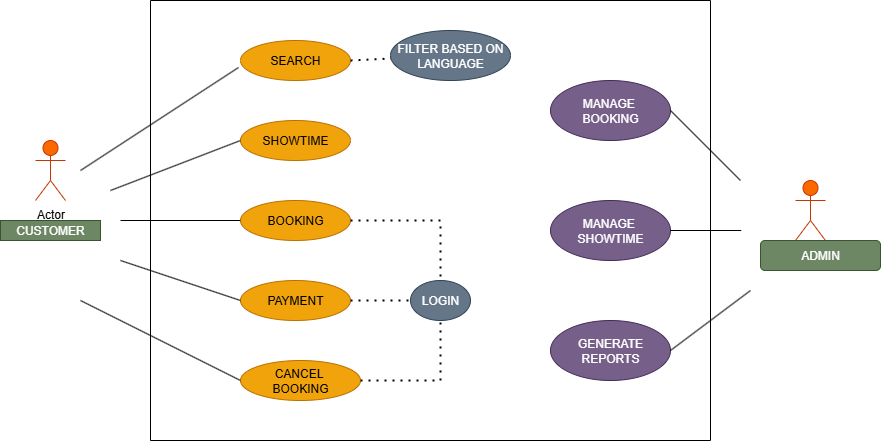

The diagram above was exported from draw.io. Its source (the exported page's mxGraphModel, read from the mxfile embedded in the PNG):
<mxGraphModel dx="1042" dy="562" grid="1" gridSize="10" guides="1" tooltips="1" connect="1" arrows="1" fold="1" page="1" pageScale="1" pageWidth="850" pageHeight="1100" math="0" shadow="0">
  <root>
    <mxCell id="0" />
    <mxCell id="1" parent="0" />
    <mxCell id="oUUTz7w_liy2r4Bm0kbz-3" value="CUSTOMER" style="rounded=0;whiteSpace=wrap;html=1;fillColor=#6d8764;fontColor=#ffffff;strokeColor=#3A5431;" parent="1" vertex="1">
      <mxGeometry x="10" y="380" width="100" height="20" as="geometry" />
    </mxCell>
    <mxCell id="oUUTz7w_liy2r4Bm0kbz-6" value="" style="endArrow=none;html=1;rounded=0;entryX=-0.018;entryY=0.675;entryDx=0;entryDy=0;entryPerimeter=0;" parent="1" target="oUUTz7w_liy2r4Bm0kbz-7" edge="1">
      <mxGeometry width="50" height="50" relative="1" as="geometry">
        <mxPoint x="90" y="330" as="sourcePoint" />
        <mxPoint x="240" y="190" as="targetPoint" />
        <Array as="points" />
      </mxGeometry>
    </mxCell>
    <mxCell id="oUUTz7w_liy2r4Bm0kbz-7" value="SEARCH" style="ellipse;whiteSpace=wrap;html=1;fillColor=#f0a30a;fontColor=#000000;strokeColor=#BD7000;" parent="1" vertex="1">
      <mxGeometry x="250" y="200" width="110" height="40" as="geometry" />
    </mxCell>
    <mxCell id="oUUTz7w_liy2r4Bm0kbz-10" value="SHOWTIME" style="ellipse;whiteSpace=wrap;html=1;fillColor=#f0a30a;fontColor=#000000;strokeColor=#BD7000;" parent="1" vertex="1">
      <mxGeometry x="250" y="280" width="110" height="40" as="geometry" />
    </mxCell>
    <mxCell id="oUUTz7w_liy2r4Bm0kbz-11" value="" style="endArrow=none;html=1;rounded=0;entryX=0;entryY=0.5;entryDx=0;entryDy=0;" parent="1" target="oUUTz7w_liy2r4Bm0kbz-10" edge="1">
      <mxGeometry width="50" height="50" relative="1" as="geometry">
        <mxPoint x="120" y="350" as="sourcePoint" />
        <mxPoint x="240" y="300" as="targetPoint" />
      </mxGeometry>
    </mxCell>
    <mxCell id="oUUTz7w_liy2r4Bm0kbz-12" value="BOOKING" style="ellipse;whiteSpace=wrap;html=1;fillColor=#f0a30a;fontColor=#000000;strokeColor=#BD7000;" parent="1" vertex="1">
      <mxGeometry x="250" y="360" width="110" height="40" as="geometry" />
    </mxCell>
    <mxCell id="oUUTz7w_liy2r4Bm0kbz-14" value="PAYMENT" style="ellipse;whiteSpace=wrap;html=1;fillColor=#f0a30a;fontColor=#000000;strokeColor=#BD7000;" parent="1" vertex="1">
      <mxGeometry x="250" y="440" width="110" height="40" as="geometry" />
    </mxCell>
    <mxCell id="oUUTz7w_liy2r4Bm0kbz-17" value="CANCEL&amp;nbsp;&lt;div&gt;BOOKING&lt;/div&gt;" style="ellipse;whiteSpace=wrap;html=1;fillColor=#f0a30a;fontColor=#000000;strokeColor=#BD7000;" parent="1" vertex="1">
      <mxGeometry x="250" y="520" width="120" height="40" as="geometry" />
    </mxCell>
    <mxCell id="oUUTz7w_liy2r4Bm0kbz-18" value="" style="endArrow=none;html=1;rounded=0;entryX=0;entryY=0.5;entryDx=0;entryDy=0;" parent="1" target="oUUTz7w_liy2r4Bm0kbz-12" edge="1">
      <mxGeometry width="50" height="50" relative="1" as="geometry">
        <mxPoint x="130" y="380" as="sourcePoint" />
        <mxPoint x="190" y="360" as="targetPoint" />
      </mxGeometry>
    </mxCell>
    <mxCell id="oUUTz7w_liy2r4Bm0kbz-19" value="" style="endArrow=none;html=1;rounded=0;entryX=0;entryY=0.5;entryDx=0;entryDy=0;" parent="1" target="oUUTz7w_liy2r4Bm0kbz-14" edge="1">
      <mxGeometry width="50" height="50" relative="1" as="geometry">
        <mxPoint x="130" y="420" as="sourcePoint" />
        <mxPoint x="230" y="460" as="targetPoint" />
        <Array as="points" />
      </mxGeometry>
    </mxCell>
    <mxCell id="oUUTz7w_liy2r4Bm0kbz-20" value="" style="endArrow=none;html=1;rounded=0;entryX=0;entryY=0.5;entryDx=0;entryDy=0;" parent="1" target="oUUTz7w_liy2r4Bm0kbz-17" edge="1">
      <mxGeometry width="50" height="50" relative="1" as="geometry">
        <mxPoint x="90" y="460" as="sourcePoint" />
        <mxPoint x="240" y="540" as="targetPoint" />
      </mxGeometry>
    </mxCell>
    <mxCell id="oUUTz7w_liy2r4Bm0kbz-21" value="" style="endArrow=none;dashed=1;html=1;dashPattern=1 3;strokeWidth=2;rounded=0;exitX=1;exitY=0.5;exitDx=0;exitDy=0;" parent="1" source="oUUTz7w_liy2r4Bm0kbz-12" target="oUUTz7w_liy2r4Bm0kbz-22" edge="1">
      <mxGeometry width="50" height="50" relative="1" as="geometry">
        <mxPoint x="400" y="410" as="sourcePoint" />
        <mxPoint x="450" y="440" as="targetPoint" />
        <Array as="points">
          <mxPoint x="450" y="380" />
        </Array>
      </mxGeometry>
    </mxCell>
    <mxCell id="oUUTz7w_liy2r4Bm0kbz-22" value="LOGIN" style="ellipse;whiteSpace=wrap;html=1;fillColor=#647687;fontColor=#ffffff;strokeColor=#314354;" parent="1" vertex="1">
      <mxGeometry x="420" y="440" width="60" height="40" as="geometry" />
    </mxCell>
    <mxCell id="oUUTz7w_liy2r4Bm0kbz-23" value="" style="endArrow=none;dashed=1;html=1;dashPattern=1 3;strokeWidth=2;rounded=0;entryX=0.5;entryY=1;entryDx=0;entryDy=0;exitX=1;exitY=0.5;exitDx=0;exitDy=0;" parent="1" source="oUUTz7w_liy2r4Bm0kbz-17" target="oUUTz7w_liy2r4Bm0kbz-22" edge="1">
      <mxGeometry width="50" height="50" relative="1" as="geometry">
        <mxPoint x="400" y="530" as="sourcePoint" />
        <mxPoint x="450" y="480" as="targetPoint" />
        <Array as="points">
          <mxPoint x="450" y="540" />
        </Array>
      </mxGeometry>
    </mxCell>
    <mxCell id="oUUTz7w_liy2r4Bm0kbz-24" value="" style="endArrow=none;dashed=1;html=1;dashPattern=1 3;strokeWidth=2;rounded=0;exitX=1;exitY=0.5;exitDx=0;exitDy=0;entryX=0;entryY=0.5;entryDx=0;entryDy=0;" parent="1" source="oUUTz7w_liy2r4Bm0kbz-14" target="oUUTz7w_liy2r4Bm0kbz-22" edge="1">
      <mxGeometry width="50" height="50" relative="1" as="geometry">
        <mxPoint x="360" y="510" as="sourcePoint" />
        <mxPoint x="410" y="460" as="targetPoint" />
      </mxGeometry>
    </mxCell>
    <mxCell id="oUUTz7w_liy2r4Bm0kbz-25" value="" style="endArrow=none;dashed=1;html=1;dashPattern=1 3;strokeWidth=2;rounded=0;exitX=1;exitY=0.5;exitDx=0;exitDy=0;" parent="1" source="oUUTz7w_liy2r4Bm0kbz-7" target="oUUTz7w_liy2r4Bm0kbz-26" edge="1">
      <mxGeometry width="50" height="50" relative="1" as="geometry">
        <mxPoint x="360" y="220" as="sourcePoint" />
        <mxPoint x="440" y="220" as="targetPoint" />
      </mxGeometry>
    </mxCell>
    <mxCell id="oUUTz7w_liy2r4Bm0kbz-26" value="FILTER BASED ON LANGUAGE" style="ellipse;whiteSpace=wrap;html=1;fillColor=#647687;fontColor=#ffffff;strokeColor=#314354;" parent="1" vertex="1">
      <mxGeometry x="400" y="190" width="120" height="50" as="geometry" />
    </mxCell>
    <mxCell id="oUUTz7w_liy2r4Bm0kbz-27" value="ADMIN" style="shape=umlActor;verticalLabelPosition=bottom;verticalAlign=top;html=1;outlineConnect=0;fillColor=#fa6800;fontColor=#000000;strokeColor=#C73500;" parent="1" vertex="1">
      <mxGeometry x="805" y="340" width="30" height="60" as="geometry" />
    </mxCell>
    <mxCell id="oUUTz7w_liy2r4Bm0kbz-28" value="MANAGE&amp;nbsp;&lt;div&gt;BOOKING&lt;/div&gt;" style="ellipse;whiteSpace=wrap;html=1;fillColor=#76608a;fontColor=#ffffff;strokeColor=#432D57;" parent="1" vertex="1">
      <mxGeometry x="560" y="240" width="120" height="60" as="geometry" />
    </mxCell>
    <mxCell id="oUUTz7w_liy2r4Bm0kbz-29" value="MANAGE&amp;nbsp;&lt;div&gt;SHOWTIME&lt;/div&gt;" style="ellipse;whiteSpace=wrap;html=1;fillColor=#76608a;fontColor=#ffffff;strokeColor=#432D57;" parent="1" vertex="1">
      <mxGeometry x="560" y="360" width="120" height="60" as="geometry" />
    </mxCell>
    <mxCell id="oUUTz7w_liy2r4Bm0kbz-30" value="GENERATE&lt;div&gt;REPORTS&lt;/div&gt;" style="ellipse;whiteSpace=wrap;html=1;fillColor=#76608a;fontColor=#ffffff;strokeColor=#432D57;" parent="1" vertex="1">
      <mxGeometry x="560" y="480" width="120" height="60" as="geometry" />
    </mxCell>
    <mxCell id="oUUTz7w_liy2r4Bm0kbz-33" value="" style="endArrow=none;html=1;rounded=0;exitX=1;exitY=0.5;exitDx=0;exitDy=0;" parent="1" source="oUUTz7w_liy2r4Bm0kbz-28" edge="1">
      <mxGeometry width="50" height="50" relative="1" as="geometry">
        <mxPoint x="700" y="320" as="sourcePoint" />
        <mxPoint x="750" y="340" as="targetPoint" />
      </mxGeometry>
    </mxCell>
    <mxCell id="oUUTz7w_liy2r4Bm0kbz-34" value="" style="endArrow=none;html=1;rounded=0;" parent="1" source="oUUTz7w_liy2r4Bm0kbz-29" edge="1">
      <mxGeometry width="50" height="50" relative="1" as="geometry">
        <mxPoint x="680" y="440" as="sourcePoint" />
        <mxPoint x="750.7106781186548" y="390" as="targetPoint" />
      </mxGeometry>
    </mxCell>
    <mxCell id="oUUTz7w_liy2r4Bm0kbz-35" value="" style="endArrow=none;html=1;rounded=0;exitX=1;exitY=0.5;exitDx=0;exitDy=0;" parent="1" source="oUUTz7w_liy2r4Bm0kbz-30" edge="1">
      <mxGeometry width="50" height="50" relative="1" as="geometry">
        <mxPoint x="690" y="510" as="sourcePoint" />
        <mxPoint x="760" y="450" as="targetPoint" />
      </mxGeometry>
    </mxCell>
    <mxCell id="oUUTz7w_liy2r4Bm0kbz-36" value="" style="whiteSpace=wrap;html=1;verticalAlign=top;" parent="1" vertex="1">
      <mxGeometry x="760" y="410" width="120" as="geometry" />
    </mxCell>
    <mxCell id="oUUTz7w_liy2r4Bm0kbz-43" value="ADMIN" style="rounded=1;whiteSpace=wrap;html=1;fillColor=#6d8764;fontColor=#ffffff;strokeColor=#3A5431;" parent="1" vertex="1">
      <mxGeometry x="770" y="400" width="120" height="30" as="geometry" />
    </mxCell>
    <mxCell id="oUUTz7w_liy2r4Bm0kbz-46" value="Actor" style="shape=umlActor;verticalLabelPosition=bottom;verticalAlign=top;html=1;outlineConnect=0;fillColor=#fa6800;fontColor=#000000;strokeColor=#C73500;" parent="1" vertex="1">
      <mxGeometry x="45" y="300" width="30" height="60" as="geometry" />
    </mxCell>
    <mxCell id="oUUTz7w_liy2r4Bm0kbz-48" value="" style="endArrow=none;html=1;rounded=0;" parent="1" edge="1">
      <mxGeometry width="50" height="50" relative="1" as="geometry">
        <mxPoint x="720" y="160" as="sourcePoint" />
        <mxPoint x="160" y="160" as="targetPoint" />
      </mxGeometry>
    </mxCell>
    <mxCell id="oUUTz7w_liy2r4Bm0kbz-49" value="" style="endArrow=none;html=1;rounded=0;" parent="1" edge="1">
      <mxGeometry width="50" height="50" relative="1" as="geometry">
        <mxPoint x="160" y="160" as="sourcePoint" />
        <mxPoint x="720" y="160" as="targetPoint" />
        <Array as="points">
          <mxPoint x="160" y="600" />
          <mxPoint x="720" y="600" />
        </Array>
      </mxGeometry>
    </mxCell>
  </root>
</mxGraphModel>